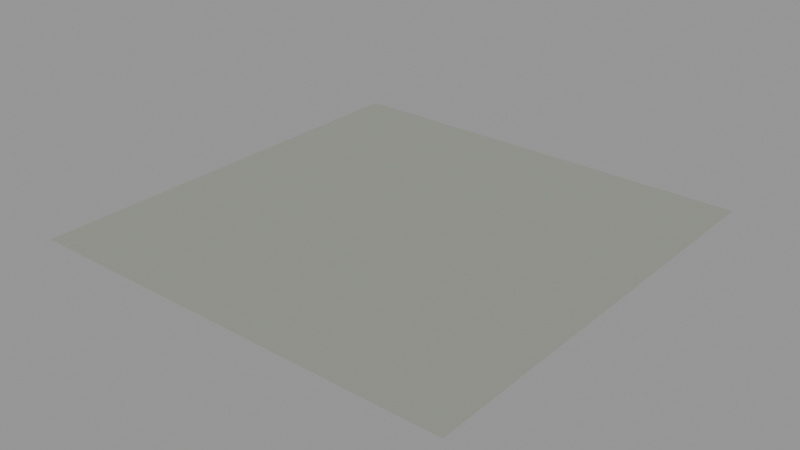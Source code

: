 # Source: surface-concrete-2m.lod0.blend  (saved by Blender 4.3.34; exported with 4.5.12 LTS)
import bpy
from mathutils import Matrix  # noqa: F401  (used for matrix-valued properties, if any)

bpy.ops.wm.read_factory_settings(use_empty=True)
scene = bpy.context.scene
scene.name = 'Scene'

# ---- materials (node trees are filled in below, after node groups)
mat_role_concrete = bpy.data.materials.new('role-concrete')
mat_role_concrete.diffuse_color = (0.2846, 0.2957, 0.2633, 1.0)

# ---- material node trees
mat_role_concrete.use_nodes = True; mat_role_concrete.node_tree.nodes.clear()
_N = mat_role_concrete.node_tree.nodes; _L = mat_role_concrete.node_tree.links
n0 = _N.new('ShaderNodeBsdfPrincipled'); n0.name = 'Principled BSDF'; n0.location = (10, 300)
n0.inputs[0].default_value = (0.2846, 0.2957, 0.2633, 1.0)
n0.inputs[2].default_value = 0.9
n1 = _N.new('ShaderNodeOutputMaterial'); n1.name = 'Material Output'; n1.location = (300, 300)
_L.new(n0.outputs[0], n1.inputs[0])
n1.is_active_output = True

# ---- meshes
me_concrete_study_2m_editable = bpy.data.meshes.new('concrete-study-2m-editable')
me_concrete_study_2m_editable.from_pydata([(-1.0, -1.0, 0.0), (1.0, -1.0, 0.0), (1.0, 1.0, 0.0), (-1.0, 1.0, 0.0)], [], [(0, 1, 2, 3)])
_uv = me_concrete_study_2m_editable.uv_layers.new(name='UVMap')
_uv.uv.foreach_set('vector', [0.0, 0.0, 1.333, 0.0, 1.333, 1.333, 0.0, 1.333])
me_concrete_study_2m_editable.materials.append(mat_role_concrete)
me_concrete_study_2m_editable.update()

# ---- objects
ob_concrete_study_2m = bpy.data.objects.new('concrete-study-2m', me_concrete_study_2m_editable)

# ---- transforms, parenting, visibility, modifiers, constraints
ob_concrete_study_2m.location = (0.0, 0.0, 0.0)

# ---- collection membership
scene.collection.objects.link(ob_concrete_study_2m)

# ---- scene / render settings (as saved in the file)
scene.frame_start = 1; scene.frame_end = 250; scene.frame_set(1)
scene.render.engine = 'CYCLES'
scene.cycles.use_denoising = False
scene.cycles.samples = 8
scene.view_settings.look = 'AgX - Medium High Contrast'
bpy.context.view_layer.update()

# ---- added for rendering (the .blend has no active camera and no usable light): camera, sun + grey world if the file has none
cam_auto = bpy.data.cameras.new('AutoCamera')
cam_auto.lens = 50.0
cam_auto.sensor_width = 36.0
cam_auto.clip_end = 1000.0
ob_auto_camera = bpy.data.objects.new('AutoCamera', cam_auto)
scene.collection.objects.link(ob_auto_camera)
ob_auto_camera.location = (2.61693, -3.14032, 2.09354)
ob_auto_camera.rotation_euler = (1.09748, -7.21219e-08, 0.694738)
scene.camera = ob_auto_camera
light_auto_sun = bpy.data.lights.new('AutoSun', 'SUN')
light_auto_sun.energy = 3.0
light_auto_sun.angle = 0.0523599
ob_auto_sun = bpy.data.objects.new('AutoSun', light_auto_sun)
scene.collection.objects.link(ob_auto_sun)
ob_auto_sun.rotation_euler = (0.872665, 0.174533, 0.523599)
if scene.world is None:
    world_auto = bpy.data.worlds.new('AutoWorld')
    world_auto.color = (0.3, 0.3, 0.3)
    scene.world = world_auto
bpy.context.view_layer.update()
